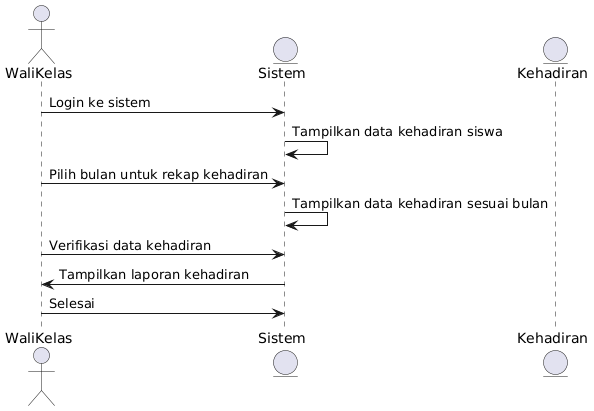

The diagram above was rendered by PlantUML. Its source (embedded in the PNG):
@startuml
actor WaliKelas
entity Sistem
entity Kehadiran

WaliKelas -> Sistem: Login ke sistem
Sistem -> Sistem: Tampilkan data kehadiran siswa
WaliKelas -> Sistem: Pilih bulan untuk rekap kehadiran
Sistem -> Sistem: Tampilkan data kehadiran sesuai bulan
WaliKelas -> Sistem: Verifikasi data kehadiran
Sistem -> WaliKelas: Tampilkan laporan kehadiran
WaliKelas -> Sistem: Selesai
@enduml